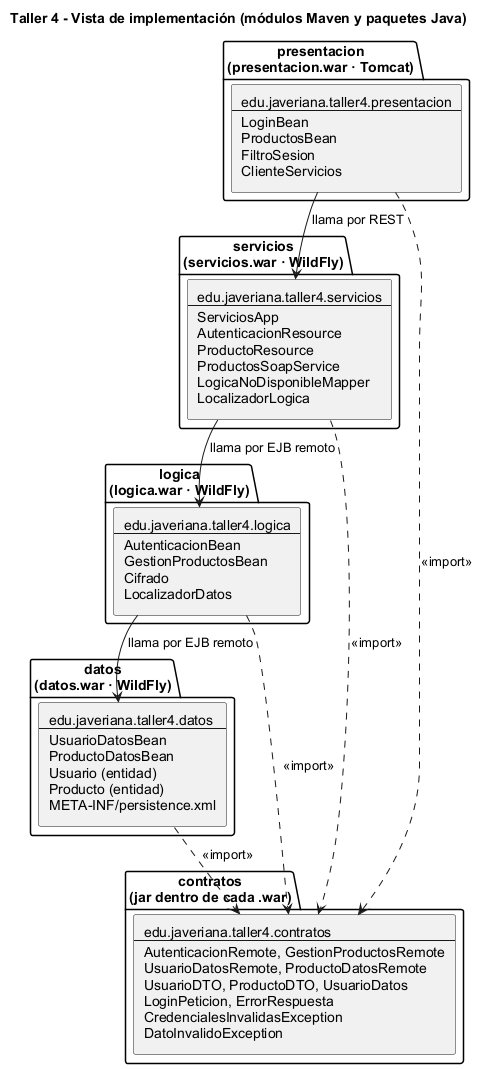

The diagram above was rendered by PlantUML. Its source (embedded in the PNG):
@startuml
!pragma layout smetana
title Taller 4 - Vista de implementación (módulos Maven y paquetes Java)
skinparam shadowing false
skinparam packageStyle folder
skinparam defaultFontName Arial

package "presentacion\n(presentacion.war · Tomcat)" as mpr {
  rectangle "edu.javeriana.taller4.presentacion\n--\nLoginBean\nProductosBean\nFiltroSesion\nClienteServicios" as ppr
}

package "servicios\n(servicios.war · WildFly)" as mser {
  rectangle "edu.javeriana.taller4.servicios\n--\nServiciosApp\nAutenticacionResource\nProductoResource\nProductosSoapService\nLogicaNoDisponibleMapper\nLocalizadorLogica" as pser
}

package "logica\n(logica.war · WildFly)" as mlog {
  rectangle "edu.javeriana.taller4.logica\n--\nAutenticacionBean\nGestionProductosBean\nCifrado\nLocalizadorDatos" as plog
}

package "datos\n(datos.war · WildFly)" as mdat {
  rectangle "edu.javeriana.taller4.datos\n--\nUsuarioDatosBean\nProductoDatosBean\nUsuario (entidad)\nProducto (entidad)\nMETA-INF/persistence.xml" as pdat
}

package "contratos\n(jar dentro de cada .war)" as mcon {
  rectangle "edu.javeriana.taller4.contratos\n--\nAutenticacionRemote, GestionProductosRemote\nUsuarioDatosRemote, ProductoDatosRemote\nUsuarioDTO, ProductoDTO, UsuarioDatos\nLoginPeticion, ErrorRespuesta\nCredencialesInvalidasException\nDatoInvalidoException" as pcon
}

ppr --> pser : llama por REST
pser --> plog : llama por EJB remoto
plog --> pdat : llama por EJB remoto

ppr ..> pcon : <<import>>
pser ..> pcon : <<import>>
plog ..> pcon : <<import>>
pdat ..> pcon : <<import>>
@enduml